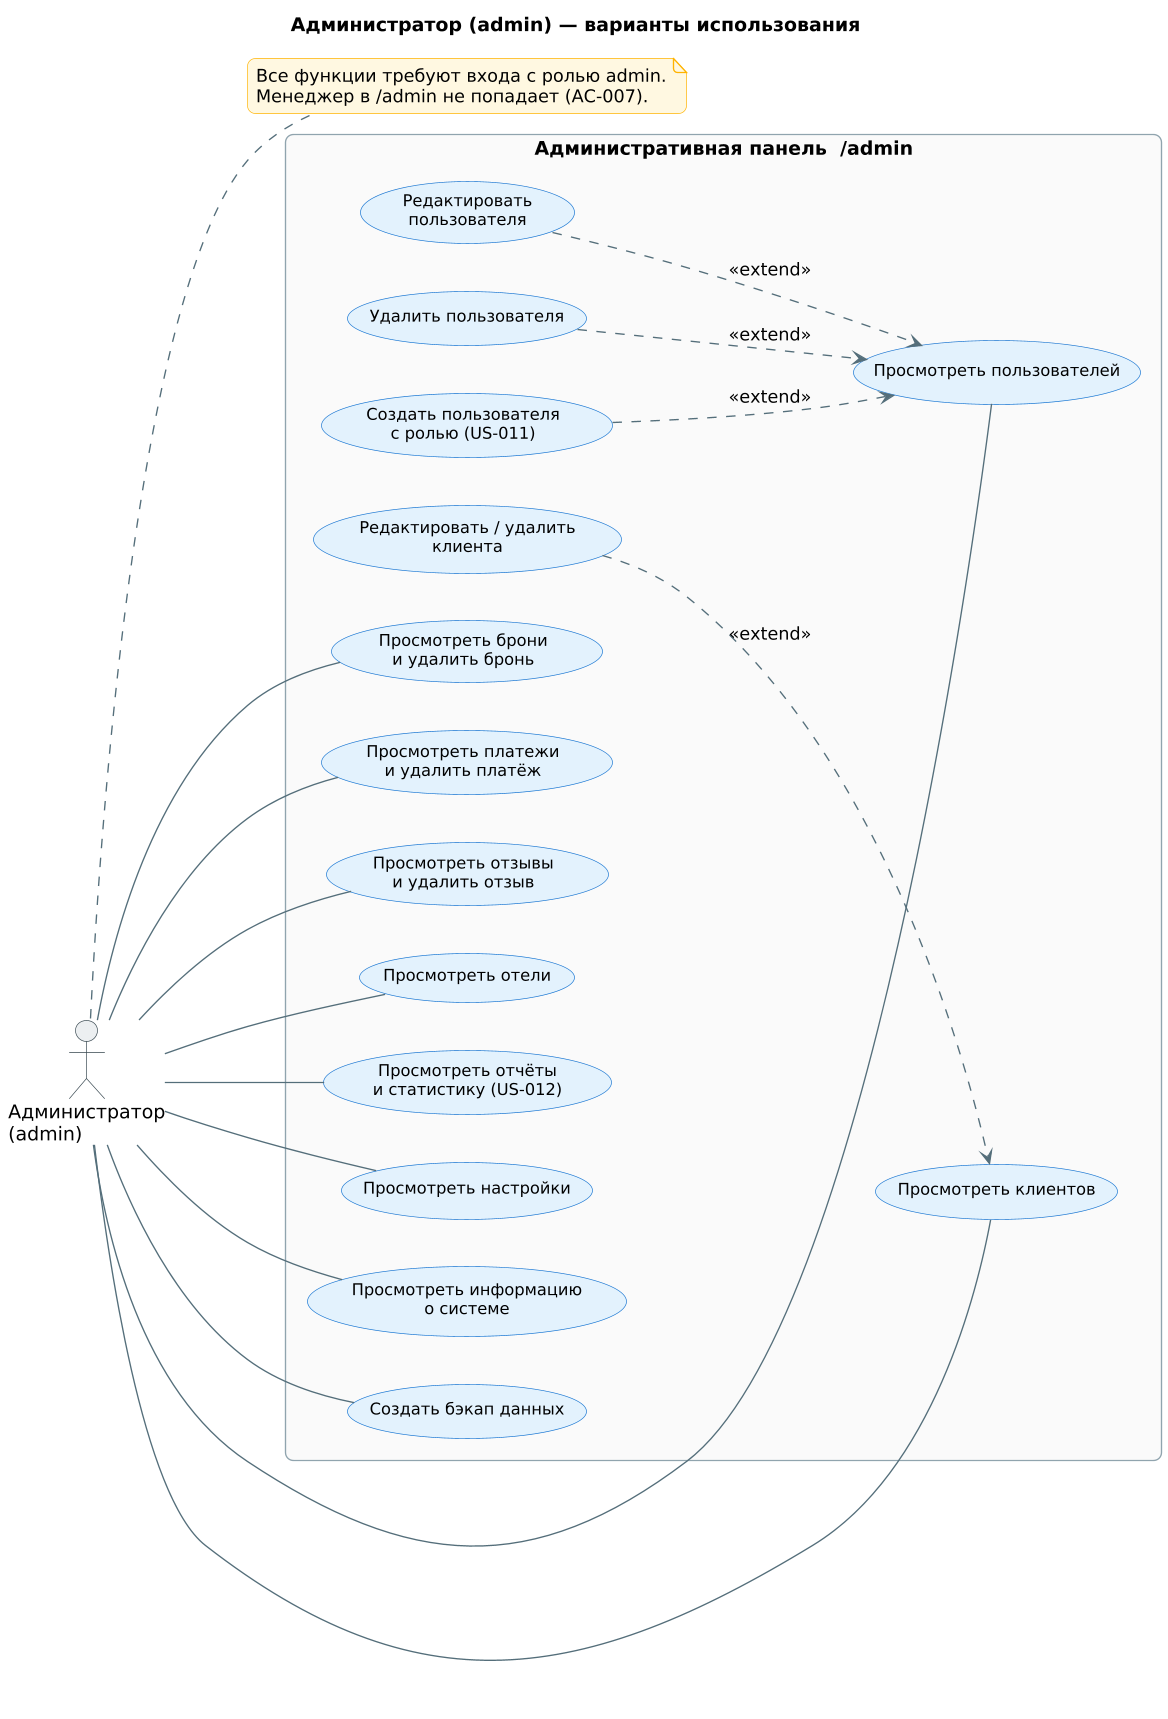

The diagram above was rendered by PlantUML. Its source (embedded in the PNG):
@startuml 04-admin
!include _style.puml
title Администратор (admin) — варианты использования

actor "Администратор\n(admin)" as Admin

rectangle "Административная панель  /admin" {
  usecase "Просмотреть пользователей" as A1
  usecase "Создать пользователя\nс ролью (US-011)" as A2
  usecase "Редактировать\nпользователя" as A3
  usecase "Удалить пользователя" as A4

  usecase "Просмотреть клиентов" as A5
  usecase "Редактировать / удалить\nклиента" as A6

  usecase "Просмотреть брони\nи удалить бронь" as A7
  usecase "Просмотреть платежи\nи удалить платёж" as A8
  usecase "Просмотреть отзывы\nи удалить отзыв" as A9
  usecase "Просмотреть отели" as A10
  usecase "Просмотреть отчёты\nи статистику (US-012)" as A11

  usecase "Просмотреть настройки" as A12
  usecase "Просмотреть информацию\nо системе" as A13
  usecase "Создать бэкап данных" as A14
}

Admin -- A1
Admin -- A5
Admin -- A7
Admin -- A8
Admin -- A9
Admin -- A10
Admin -- A11
Admin -- A12
Admin -- A13
Admin -- A14

A2 ..> A1 : <<extend>>
A3 ..> A1 : <<extend>>
A4 ..> A1 : <<extend>>
A6 ..> A5 : <<extend>>

note right of Admin
  Все функции требуют входа с ролью admin.
  Менеджер в /admin не попадает (AC-007).
end note
@enduml